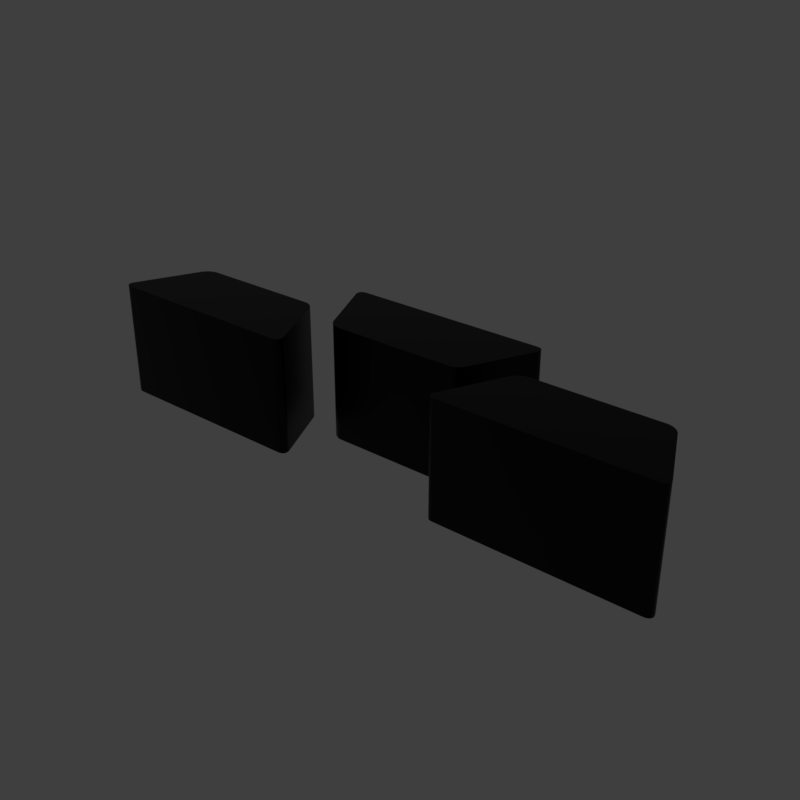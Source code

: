 # Source: diginssm.blend  (saved by Blender 2.79.6; exported with 4.5.12 LTS)
import bpy
from mathutils import Matrix  # noqa: F401  (used for matrix-valued properties, if any)

bpy.ops.wm.read_factory_settings(use_empty=True)
scene = bpy.context.scene
scene.name = 'main'

# ---- collections
col_collection_1 = bpy.data.collections.new('Collection 1'); scene.collection.children.link(col_collection_1)

# ---- materials (node trees are filled in below, after node groups)
mat_prox_alum_061 = bpy.data.materials.new('prox_alum.061')
mat_prox_alum_061.alpha_threshold = 0.0
mat_prox_alum_061.diffuse_color = (0.1933, 0.1933, 0.1933, 1.0)
mat_prox_alum_061.roughness = 0.5
mat_prox_kevlar_061 = bpy.data.materials.new('prox_kevlar.061')
mat_prox_kevlar_061.alpha_threshold = 0.0
mat_prox_kevlar_061.diffuse_color = (0.03737, 0.03737, 0.03737, 1.0)
mat_prox_kevlar_061.roughness = 0.5
mat_prox_rough_plastic_004 = bpy.data.materials.new('prox_rough_plastic.004')
mat_prox_rough_plastic_004.alpha_threshold = 0.0
mat_prox_rough_plastic_004.diffuse_color = (0.1013, 0.1013, 0.1013, 1.0)
mat_prox_rough_plastic_004.roughness = 0.5
mat_prox_easy_spec_061 = bpy.data.materials.new('prox_easy_spec.061')
mat_prox_easy_spec_061.alpha_threshold = 0.0
mat_prox_easy_spec_061.diffuse_color = (0.2791, 0.2791, 0.2791, 1.0)
mat_prox_easy_spec_061.roughness = 0.5
mat_prox_soap_059 = bpy.data.materials.new('prox_soap.059')
mat_prox_soap_059.alpha_threshold = 0.0
mat_prox_soap_059.diffuse_color = (0.8, 0.5447, 0.3018, 1.0)
mat_prox_soap_059.roughness = 0.5
mat_prox_emission_059 = bpy.data.materials.new('prox_emission.059')
mat_prox_emission_059.alpha_threshold = 0.0
mat_prox_emission_059.diffuse_color = (0.3973, 0.7023, 0.9681, 1.0)
mat_prox_emission_059.roughness = 0.5

# ---- node groups
ng_auto_smooth = bpy.data.node_groups.new('Auto Smooth', 'GeometryNodeTree')
_s = ng_auto_smooth.interface.new_socket(name='Geometry', in_out='OUTPUT', socket_type='NodeSocketGeometry')
_s = ng_auto_smooth.interface.new_socket(name='Geometry', in_out='INPUT', socket_type='NodeSocketGeometry')
_s = ng_auto_smooth.interface.new_socket(name='Angle', in_out='INPUT', socket_type='NodeSocketFloat')
_s.subtype = 'ANGLE'
_s.min_value = 0.0
_s.max_value = 3.142
ng_auto_smooth.is_modifier = True
_N = ng_auto_smooth.nodes; _L = ng_auto_smooth.links
n0 = _N.new('NodeGroupOutput'); n0.name = 'Group Output'; n0.location = (480, -100)
n1 = _N.new('NodeGroupInput'); n1.name = 'Group Input'; n1.location = (-420, -300)
n2 = _N.new('NodeGroupInput'); n2.name = 'Group Input.001'; n2.location = (-60, -100)
n3 = _N.new('GeometryNodeSetShadeSmooth'); n3.name = 'Set Shade Smooth'; n3.location = (120, -100)
n3.domain = 'EDGE'
n4 = _N.new('GeometryNodeSetShadeSmooth'); n4.name = 'Set Shade Smooth.001'; n4.location = (300, -100)
n5 = _N.new('GeometryNodeInputMeshEdgeAngle'); n5.name = 'Edge Angle'; n5.location = (-420, -220)
n6 = _N.new('GeometryNodeInputEdgeSmooth'); n6.name = 'Is Edge Smooth'; n6.location = (-60, -160)
n7 = _N.new('GeometryNodeInputShadeSmooth'); n7.name = 'Is Face Smooth'; n7.location = (-240, -340)
n8 = _N.new('FunctionNodeBooleanMath'); n8.name = 'Boolean Math'; n8.location = (-60, -220)
n9 = _N.new('FunctionNodeCompare'); n9.name = 'Compare'; n9.location = (-240, -180)
n9.operation = 'LESS_EQUAL'
_L.new(n5.outputs[0], n9.inputs[0])
_L.new(n4.outputs[0], n0.inputs[0])
_L.new(n1.outputs[1], n9.inputs[1])
_L.new(n9.outputs[0], n8.inputs[0])
_L.new(n7.outputs[0], n8.inputs[1])
_L.new(n2.outputs[0], n3.inputs[0])
_L.new(n6.outputs[0], n3.inputs[1])
_L.new(n3.outputs[0], n4.inputs[0])
_L.new(n8.outputs[0], n3.inputs[2])
n0.is_active_output = True

# ---- material node trees
mat_prox_alum_061.use_nodes = True; mat_prox_alum_061.node_tree.nodes.clear()
_N = mat_prox_alum_061.node_tree.nodes; _L = mat_prox_alum_061.node_tree.links
n0 = _N.new('ShaderNodeOutputMaterial'); n0.name = 'Material Output'; n0.location = (300, 300)
n1 = _N.new('ShaderNodeBsdfPrincipled'); n1.name = 'Principled BSDF'; n1.location = (10, 300)
n1.width = 150
n1.subsurface_method = 'BURLEY'
n1.inputs[0].default_value = (0.3217, 0.3217, 0.3217, 1.0)
n1.inputs[1].default_value = 1.0
n1.inputs[2].default_value = 0.1633
n1.inputs[3].default_value = 1.45
n1.inputs[9].default_value = (1.0, 1.0, 1.0)
n1.inputs[13].default_value = 0.119
n1.inputs[15].default_value = 0.7959
n1.inputs[16].default_value = 0.8299
n1.inputs[24].default_value = 0.1605
_L.new(n1.outputs[0], n0.inputs[0])
n0.is_active_output = True
mat_prox_kevlar_061.use_nodes = True; mat_prox_kevlar_061.node_tree.nodes.clear()
_N = mat_prox_kevlar_061.node_tree.nodes; _L = mat_prox_kevlar_061.node_tree.links
n0 = _N.new('ShaderNodeOutputMaterial'); n0.name = 'Material Output'; n0.location = (300, 300)
n1 = _N.new('ShaderNodeBsdfPrincipled'); n1.name = 'Principled BSDF'; n1.location = (10, 300)
n1.width = 150
n1.subsurface_method = 'BURLEY'
n1.inputs[0].default_value = (0.0, 0.0, 0.0, 1.0)
n1.inputs[2].default_value = 0.3401
n1.inputs[3].default_value = 1.45
n1.inputs[9].default_value = (1.0, 1.0, 1.0)
n1.inputs[13].default_value = 0.2143
_L.new(n1.outputs[0], n0.inputs[0])
n0.is_active_output = True
mat_prox_rough_plastic_004.use_nodes = True; mat_prox_rough_plastic_004.node_tree.nodes.clear()
_N = mat_prox_rough_plastic_004.node_tree.nodes; _L = mat_prox_rough_plastic_004.node_tree.links
n0 = _N.new('ShaderNodeOutputMaterial'); n0.name = 'Material Output'; n0.location = (300, 300)
n1 = _N.new('ShaderNodeBsdfPrincipled'); n1.name = 'Principled BSDF'; n1.location = (10, 300)
n1.width = 150
n1.subsurface_method = 'BURLEY'
n1.inputs[0].default_value = (0.111, 0.09, 0.07, 1.0)
n1.inputs[2].default_value = 0.3673
n1.inputs[3].default_value = 1.45
n1.inputs[9].default_value = (1.0, 1.0, 1.0)
n1.inputs[13].default_value = 0.1803
_L.new(n1.outputs[0], n0.inputs[0])
n0.is_active_output = True
mat_prox_easy_spec_061.use_nodes = True; mat_prox_easy_spec_061.node_tree.nodes.clear()
_N = mat_prox_easy_spec_061.node_tree.nodes; _L = mat_prox_easy_spec_061.node_tree.links
n0 = _N.new('ShaderNodeOutputMaterial'); n0.name = 'Material Output'; n0.location = (300, 300)
n1 = _N.new('ShaderNodeBsdfPrincipled'); n1.name = 'Principled BSDF'; n1.location = (10, 300)
n1.width = 150
n1.subsurface_method = 'BURLEY'
n1.inputs[0].default_value = (0.1372, 0.1372, 0.1372, 1.0)
n1.inputs[2].default_value = 0.2245
n1.inputs[3].default_value = 1.45
n1.inputs[9].default_value = (1.0, 1.0, 1.0)
n1.inputs[13].default_value = 0.09864
n1.inputs[19].default_value = 0.25
_L.new(n1.outputs[0], n0.inputs[0])
n0.is_active_output = True
mat_prox_soap_059.use_nodes = True; mat_prox_soap_059.node_tree.nodes.clear()
_N = mat_prox_soap_059.node_tree.nodes; _L = mat_prox_soap_059.node_tree.links
n0 = _N.new('ShaderNodeOutputMaterial'); n0.name = 'Material Output'; n0.location = (300, 300)
n1 = _N.new('ShaderNodeLayerWeight'); n1.name = 'Layer Weight.001'; n1.location = (-898, 224)
n2 = _N.new('ShaderNodeValToRGB'); n2.name = 'ColorRamp.001'; n2.location = (-744, 215)
n2.color_ramp.interpolation = 'B_SPLINE'
while len(n2.color_ramp.elements) > 1: n2.color_ramp.elements.remove(n2.color_ramp.elements[-1])
n2.color_ramp.elements[0].position = 0.0; n2.color_ramp.elements[0].color = (1.0, 0.0, 0.2363, 1.0)
_e = n2.color_ramp.elements.new(0.1477); _e.color = (0.0, 0.1135, 0.6103, 1.0)
_e = n2.color_ramp.elements.new(0.2773); _e.color = (0.2081, 0.332, 0.6265, 1.0)
_e = n2.color_ramp.elements.new(0.5); _e.color = (0.5089, 0.1741, 0.6181, 1.0)
_e = n2.color_ramp.elements.new(0.6818); _e.color = (0.7544, 0.04821, 0.0, 1.0)
_e = n2.color_ramp.elements.new(0.8511); _e.color = (0.336, 0.5043, 0.1917, 1.0)
_e = n2.color_ramp.elements.new(1.0); _e.color = (0.01772, 0.3483, 1.0, 1.0)
n3 = _N.new('ShaderNodeMix'); n3.name = 'Mix.001'; n3.location = (-424, 179)
n3.data_type = 'RGBA'
n3.inputs[0].default_value = 0.7909
n4 = _N.new('ShaderNodeBsdfPrincipled'); n4.name = 'Principled BSDF.002'; n4.location = (-242, 264)
n4.width = 150
n4.subsurface_method = 'BURLEY'
n4.inputs[2].default_value = 0.525
n4.inputs[3].default_value = 1.45
n4.inputs[9].default_value = (1.0, 1.0, 1.0)
n4.inputs[13].default_value = 0.975
n4.inputs[18].default_value = 1.0
n4.inputs[19].default_value = 0.25
n5 = _N.new('ShaderNodeBsdfGlass'); n5.name = 'Glass BSDF'; n5.location = (-9, 118)
n5.distribution = 'BECKMANN'
n5.inputs[2].default_value = 1.45
n6 = _N.new('ShaderNodeMixShader'); n6.name = 'Mix Shader'; n6.location = (-12, 267)
n6.inputs[0].default_value = 0.4455
_L.new(n1.outputs[1], n2.inputs[0])
_L.new(n2.outputs[0], n3.inputs[6])
_L.new(n4.outputs[0], n6.inputs[1])
_L.new(n3.outputs[2], n4.inputs[0])
_L.new(n5.outputs[0], n6.inputs[2])
_L.new(n2.outputs[0], n5.inputs[0])
_L.new(n6.outputs[0], n0.inputs[0])
n0.is_active_output = True
mat_prox_emission_059.use_nodes = True; mat_prox_emission_059.node_tree.nodes.clear()
_N = mat_prox_emission_059.node_tree.nodes; _L = mat_prox_emission_059.node_tree.links
n0 = _N.new('ShaderNodeOutputMaterial'); n0.name = 'Material Output'; n0.location = (446, 300)
n1 = _N.new('ShaderNodeEmission'); n1.name = 'Emission'; n1.location = (156, 300)
n1.inputs[1].default_value = 4.0
n2 = _N.new('ShaderNodeLayerWeight'); n2.name = 'Layer Weight'; n2.location = (-631, 360)
n3 = _N.new('ShaderNodeValToRGB'); n3.name = 'ColorRamp'; n3.location = (-450, 370)
n3.color_ramp.interpolation = 'B_SPLINE'
while len(n3.color_ramp.elements) > 1: n3.color_ramp.elements.remove(n3.color_ramp.elements[-1])
n3.color_ramp.elements[0].position = 0.1864; n3.color_ramp.elements[0].color = (1.0, 0.02556, 0.0, 1.0)
_e = n3.color_ramp.elements.new(0.8045); _e.color = (1.0, 0.2244, 0.007333, 1.0)
_e = n3.color_ramp.elements.new(0.9909); _e.color = (1.0, 1.0, 1.0, 1.0)
n4 = _N.new('ShaderNodeMix'); n4.name = 'Mix'; n4.location = (-92, 333)
n4.data_type = 'RGBA'
n4.blend_type = 'COLOR'
n4.inputs[0].default_value = 0.8273
_L.new(n2.outputs[1], n3.inputs[0])
_L.new(n1.outputs[0], n0.inputs[0])
_L.new(n4.outputs[2], n1.inputs[0])
_L.new(n3.outputs[0], n4.inputs[7])
n0.is_active_output = True

# ---- world
world_world = bpy.data.worlds.new('World'); scene.world = world_world
world_world.use_nodes = True; world_world.node_tree.nodes.clear()
_N = world_world.node_tree.nodes; _L = world_world.node_tree.links
n0 = _N.new('ShaderNodeOutputWorld'); n0.name = 'World Output'; n0.location = (300, 300)
n1 = _N.new('ShaderNodeBackground'); n1.name = 'Background'; n1.location = (10, 300)
n1.inputs[0].default_value = (0.05, 0.05, 0.05, 1.0)
_L.new(n1.outputs[0], n0.inputs[0])
n0.is_active_output = True
world_world.use_sun_shadow = False
world_world.sun_shadow_jitter_overblur = 0.0

# ---- meshes
me_ap_diginssm = bpy.data.meshes.new('AP_diginssm')
me_ap_diginssm.from_pydata([(-0.9713, -0.1538, 0.0), (0.9713, -0.1538, 0.0), (-0.9713, 0.3211, 0.0), (0.9713, 0.3211, 0.0), (-0.931, 0.2808, 0.0), (-0.931, -0.1134, 0.0), (0.931, -0.1134, 0.0), (0.931, 0.2808, 0.0), (0.0, 0.08367, 0.0)], [], [(5, 4, 2, 0), (6, 5, 0, 1), (7, 6, 1, 3), (4, 7, 3, 2), (5, 6, 8), (6, 7, 8), (7, 4, 8), (4, 5, 8)])
me_ap_diginssm.materials.append(None)
me_ap_diginssm.materials.append(None)
me_ap_diginssm.materials.append(None)
me_ap_diginssm.materials.append(None)
me_ap_diginssm.use_remesh_preserve_volume = False
me_ap_diginssm.use_remesh_preserve_attributes = False
me_ap_diginssm.use_mirror_vertex_groups = False
me_ap_diginssm.update()
me_bb_diginssm = bpy.data.meshes.new('BB_diginssm')
me_bb_diginssm.from_pydata([(0.9146, -0.134, 0.0252), (0.9385, -0.09685, 0.0252), (0.9236, -0.133, 0.02503), (0.9319, -0.1292, 0.02497), (0.9381, -0.1228, 0.02494), (0.9413, -0.1145, 0.02497), (0.9413, -0.1055, 0.02503), (0.8477, 0.1024, 0.02522), (0.7987, 0.134, 0.02522), (0.8429, 0.1106, 0.02513), (0.8359, 0.1183, 0.02515), (0.8274, 0.1248, 0.02516), (0.818, 0.1298, 0.02515), (0.8081, 0.133, 0.02513), (-0.9385, -0.09685, 0.0252), (-0.9146, -0.134, 0.0252), (-0.9413, -0.1055, 0.02503), (-0.9413, -0.1145, 0.02497), (-0.9381, -0.1228, 0.02494), (-0.9319, -0.1292, 0.02497), (-0.9236, -0.133, 0.02503), (-0.7987, 0.134, 0.02522), (-0.8477, 0.1024, 0.02522), (-0.8081, 0.133, 0.02513), (-0.818, 0.1298, 0.02515), (-0.8274, 0.1248, 0.02516), (-0.8359, 0.1183, 0.02515), (-0.8429, 0.1106, 0.02513), (-0.2873, -0.134, 0.0252), (-0.2634, -0.09685, 0.0252), (-0.2783, -0.133, 0.02503), (-0.27, -0.1292, 0.02497), (-0.2638, -0.1228, 0.02494), (-0.2606, -0.1145, 0.02497), (-0.2606, -0.1055, 0.02503), (-0.3541, 0.1024, 0.02522), (-0.4032, 0.134, 0.02522), (-0.359, 0.1106, 0.02513), (-0.366, 0.1183, 0.02515), (-0.3744, 0.1248, 0.02516), (-0.3838, 0.1298, 0.02515), (-0.3937, 0.133, 0.02513), (0.2634, -0.09685, 0.0252), (0.2873, -0.134, 0.0252), (0.2606, -0.1055, 0.02503), (0.2606, -0.1145, 0.02497), (0.2638, -0.1228, 0.02494), (0.27, -0.1292, 0.02497), (0.2783, -0.133, 0.02503), (0.4032, 0.134, 0.02522), (0.3541, 0.1024, 0.02522), (0.3937, 0.133, 0.02513), (0.3838, 0.1298, 0.02515), (0.3744, 0.1248, 0.02516), (0.366, 0.1183, 0.02515), (0.359, 0.1106, 0.02513), (-0.3137, 0.309, 0.0252), (-0.3376, 0.2719, 0.0252), (-0.3227, 0.308, 0.02503), (-0.3309, 0.3042, 0.02497), (-0.3372, 0.2979, 0.02494), (-0.3404, 0.2896, 0.02497), (-0.3404, 0.2805, 0.02503), (-0.2468, 0.07261, 0.02522), (-0.1977, 0.04104, 0.02522), (-0.242, 0.06444, 0.02513), (-0.235, 0.05676, 0.02515), (-0.2265, 0.05025, 0.02516), (-0.2171, 0.04525, 0.02515), (-0.2072, 0.04205, 0.02513), (0.3376, 0.2719, 0.0252), (0.3137, 0.309, 0.0252), (0.3404, 0.2805, 0.02503), (0.3404, 0.2896, 0.02497), (0.3372, 0.2979, 0.02494), (0.3309, 0.3042, 0.02497), (0.3227, 0.308, 0.02503), (0.1977, 0.04104, 0.02522), (0.2468, 0.07261, 0.02522), (0.2072, 0.04205, 0.02513), (0.2171, 0.04525, 0.02515), (0.2265, 0.05025, 0.02516), (0.235, 0.05676, 0.02515), (0.242, 0.06444, 0.02513), (0.2873, -0.134, -0.3727), (0.2634, -0.09685, -0.3727), (0.2783, -0.133, -0.3726), (0.27, -0.1292, -0.3725), (0.2638, -0.1228, -0.3725), (0.2606, -0.1145, -0.3725), (0.2606, -0.1055, -0.3726), (-0.4032, 0.134, -0.3728), (-0.3541, 0.1024, -0.3728), (-0.3937, 0.133, -0.3727), (-0.3838, 0.1298, -0.3727), (-0.3744, 0.1248, -0.3727), (-0.366, 0.1183, -0.3727), (-0.359, 0.1106, -0.3727), (-0.2634, -0.09685, -0.3727), (-0.2873, -0.134, -0.3727), (-0.2606, -0.1055, -0.3726), (-0.2606, -0.1145, -0.3725), (-0.2638, -0.1228, -0.3725), (-0.27, -0.1292, -0.3725), (-0.2783, -0.133, -0.3726), (0.9385, -0.09685, -0.3727), (0.9146, -0.134, -0.3727), (0.9413, -0.1055, -0.3726), (0.9413, -0.1145, -0.3725), (0.9381, -0.1228, -0.3725), (0.9319, -0.1292, -0.3725), (0.9236, -0.133, -0.3726), (0.7987, 0.134, -0.3728), (0.8477, 0.1024, -0.3728), (0.8081, 0.133, -0.3727), (0.818, 0.1298, -0.3727), (0.8274, 0.1248, -0.3727), (0.8359, 0.1183, -0.3727), (0.8429, 0.1106, -0.3727), (-0.8477, 0.1024, -0.3728), (-0.7987, 0.134, -0.3728), (-0.8429, 0.1106, -0.3727), (-0.8359, 0.1183, -0.3727), (-0.8274, 0.1248, -0.3727), (-0.818, 0.1298, -0.3727), (-0.8081, 0.133, -0.3727), (-0.9146, -0.134, -0.3727), (-0.9385, -0.09685, -0.3727), (-0.9236, -0.133, -0.3726), (-0.9319, -0.1292, -0.3725), (-0.9381, -0.1228, -0.3725), (-0.9413, -0.1145, -0.3725), (-0.9413, -0.1055, -0.3726), (0.3541, 0.1024, -0.3728), (0.4032, 0.134, -0.3728), (0.359, 0.1106, -0.3727), (0.366, 0.1183, -0.3727), (0.3744, 0.1248, -0.3727), (0.3838, 0.1298, -0.3727), (0.3937, 0.133, -0.3727), (-0.3376, 0.2719, -0.3727), (-0.3137, 0.309, -0.3727), (-0.3404, 0.2805, -0.3726), (-0.3404, 0.2896, -0.3725), (-0.3372, 0.2979, -0.3725), (-0.3309, 0.3042, -0.3725), (-0.3227, 0.308, -0.3726), (-0.1977, 0.04104, -0.3728), (-0.2468, 0.07261, -0.3728), (-0.2072, 0.04205, -0.3727), (-0.2171, 0.04525, -0.3727), (-0.2265, 0.05025, -0.3727), (-0.235, 0.05676, -0.3727), (-0.242, 0.06444, -0.3727), (0.3137, 0.309, -0.3727), (0.3376, 0.2719, -0.3727), (0.3227, 0.308, -0.3726), (0.3309, 0.3042, -0.3725), (0.3372, 0.2979, -0.3725), (0.3404, 0.2896, -0.3725), (0.3404, 0.2805, -0.3726), (0.2468, 0.07261, -0.3728), (0.1977, 0.04104, -0.3728), (0.242, 0.06444, -0.3727), (0.235, 0.05676, -0.3727), (0.2265, 0.05025, -0.3727), (0.2171, 0.04525, -0.3727), (0.2072, 0.04205, -0.3727)], [], [(154, 156, 157, 158, 159, 160, 155, 161, 163, 164, 165, 166, 167, 162, 147, 149, 150, 151, 152, 153, 148, 140, 142, 143, 144, 145, 146, 141), (126, 128, 129, 130, 131, 132, 127, 119, 121, 122, 123, 124, 125, 120, 91, 93, 94, 95, 96, 97, 92, 98, 100, 101, 102, 103, 104, 99), (29, 98, 92, 35), (1, 105, 113, 7), (57, 140, 148, 63), (22, 119, 127, 14), (70, 72, 73, 74, 75, 76, 71, 56, 58, 59, 60, 61, 62, 57, 63, 65, 66, 67, 68, 69, 64, 77, 79, 80, 81, 82, 83, 78), (91, 120, 21, 36), (71, 154, 141, 56), (147, 162, 77, 64), (78, 161, 155, 70), (8, 112, 134, 49), (105, 107, 108, 109, 110, 111, 106, 84, 86, 87, 88, 89, 90, 85, 133, 135, 136, 137, 138, 139, 134, 112, 114, 115, 116, 117, 118, 113), (84, 106, 0, 43), (50, 133, 85, 42), (14, 16, 17, 18, 19, 20, 15, 28, 30, 31, 32, 33, 34, 29, 35, 37, 38, 39, 40, 41, 36, 21, 23, 24, 25, 26, 27, 22), (15, 126, 99, 28), (84, 43, 48, 86), (86, 48, 47, 87), (87, 47, 46, 88), (88, 46, 45, 89), (89, 45, 44, 90), (90, 44, 42, 85), (133, 50, 55, 135), (135, 55, 54, 136), (136, 54, 53, 137), (137, 53, 52, 138), (138, 52, 51, 139), (139, 51, 49, 134), (91, 36, 41, 93), (93, 41, 40, 94), (94, 40, 39, 95), (95, 39, 38, 96), (96, 38, 37, 97), (97, 37, 35, 92), (28, 99, 104, 30), (30, 104, 103, 31), (31, 103, 102, 32), (32, 102, 101, 33), (33, 101, 100, 34), (34, 100, 98, 29), (63, 148, 153, 65), (65, 153, 152, 66), (66, 152, 151, 67), (67, 151, 150, 68), (68, 150, 149, 69), (69, 149, 147, 64), (140, 57, 62, 142), (142, 62, 61, 143), (143, 61, 60, 144), (144, 60, 59, 145), (145, 59, 58, 146), (146, 58, 56, 141), (7, 113, 118, 9), (9, 118, 117, 10), (10, 117, 116, 11), (11, 116, 115, 12), (12, 115, 114, 13), (13, 114, 112, 8), (105, 1, 6, 107), (107, 6, 5, 108), (108, 5, 4, 109), (109, 4, 3, 110), (110, 3, 2, 111), (111, 2, 0, 106), (70, 155, 160, 72), (72, 160, 159, 73), (73, 159, 158, 74), (74, 158, 157, 75), (75, 157, 156, 76), (76, 156, 154, 71), (161, 78, 83, 163), (163, 83, 82, 164), (164, 82, 81, 165), (165, 81, 80, 166), (166, 80, 79, 167), (167, 79, 77, 162), (21, 120, 125, 23), (23, 125, 124, 24), (24, 124, 123, 25), (25, 123, 122, 26), (26, 122, 121, 27), (27, 121, 119, 22), (14, 127, 132, 16), (16, 132, 131, 17), (17, 131, 130, 18), (18, 130, 129, 19), (19, 129, 128, 20), (20, 128, 126, 15), (0, 2, 3, 4, 5, 6, 1, 7, 9, 10, 11, 12, 13, 8, 49, 51, 52, 53, 54, 55, 50, 42, 44, 45, 46, 47, 48, 43)])
me_bb_diginssm.polygons.foreach_set('use_smooth', [True] * 90)
me_bb_diginssm.polygons.foreach_set('material_index', [1, 1, 1, 1, 1, 1, 1, 1, 1, 1, 1, 1, 1, 1, 1, 1, 1, 1, 1, 1, 1, 1, 1, 1, 1, 1, 1, 1, 1, 1, 1, 1, 1, 1, 1, 1, 1, 1, 1, 1, 1, 1, 1, 1, 1, 1, 1, 1, 1, 1, 1, 1, 1, 1, 1, 1, 1, 1, 1, 1, 1, 1, 1, 1, 1, 1, 1, 1, 1, 1, 1, 1, 1, 1, 1, 1, 1, 1, 1, 1, 1, 1, 1, 1, 1, 1, 1, 1, 1, 1])
_k = set([(0, 2), (0, 43), (1, 6), (1, 7), (2, 3), (3, 4), (4, 5), (5, 6), (7, 9), (8, 13), (8, 49), (9, 10), (10, 11), (11, 12), (12, 13), (14, 16), (14, 22), (15, 20), (15, 28), (16, 17), (17, 18), (18, 19), (19, 20), (21, 23), (21, 36), (22, 27), (23, 24), (24, 25), (25, 26), (26, 27), (28, 30), (29, 34), (29, 35), (30, 31), (31, 32), (32, 33), (33, 34), (35, 37), (36, 41), (37, 38), (38, 39), (39, 40), (40, 41), (42, 44), (42, 50), (43, 48), (44, 45), (45, 46), (46, 47), (47, 48), (49, 51), (50, 55), (51, 52), (52, 53), (53, 54), (54, 55), (56, 58), (56, 71), (57, 62), (57, 63), (58, 59), (59, 60), (60, 61), (61, 62), (63, 65), (64, 69), (64, 77), (65, 66), (66, 67), (67, 68), (68, 69), (70, 72), (70, 78), (71, 76), (72, 73), (73, 74), (74, 75), (75, 76), (77, 79), (78, 83), (79, 80), (80, 81), (81, 82), (82, 83), (84, 86), (84, 106), (85, 90), (85, 133), (86, 87), (87, 88), (88, 89), (89, 90), (91, 93), (91, 120), (92, 97), (92, 98), (93, 94), (94, 95), (95, 96), (96, 97), (98, 100), (99, 104), (99, 126), (100, 101), (101, 102), (102, 103), (103, 104), (105, 107), (105, 113), (106, 111), (107, 108), (108, 109), (109, 110), (110, 111), (112, 114), (112, 134), (113, 118), (114, 115), (115, 116), (116, 117), (117, 118), (119, 121), (119, 127), (120, 125), (121, 122), (122, 123), (123, 124), (124, 125), (126, 128), (127, 132), (128, 129), (129, 130), (130, 131), (131, 132), (133, 135), (134, 139), (135, 136), (136, 137), (137, 138), (138, 139), (140, 142), (140, 148), (141, 146), (141, 154), (142, 143), (143, 144), (144, 145), (145, 146), (147, 149), (147, 162), (148, 153), (149, 150), (150, 151), (151, 152), (152, 153), (154, 156), (155, 160), (155, 161), (156, 157), (157, 158), (158, 159), (159, 160), (161, 163), (162, 167), (163, 164), (164, 165), (165, 166), (166, 167)])
me_bb_diginssm.attributes.new('sharp_edge', 'BOOLEAN', 'EDGE').data.foreach_set('value', [ (min(e.vertices), max(e.vertices)) in _k for e in me_bb_diginssm.edges])
_k = {(84, 86): 1.0, (43, 48): 1.0, (86, 87): 1.0, (47, 48): 1.0, (87, 88): 1.0, (46, 47): 1.0, (88, 89): 1.0, (45, 46): 1.0, (89, 90): 1.0, (44, 45): 1.0, (85, 90): 1.0, (42, 44): 1.0, (133, 135): 1.0, (50, 55): 1.0, (135, 136): 1.0, (54, 55): 1.0, (136, 137): 1.0, (53, 54): 1.0, (137, 138): 1.0, (52, 53): 1.0, (138, 139): 1.0, (51, 52): 1.0, (134, 139): 1.0, (49, 51): 1.0, (91, 93): 1.0, (36, 41): 1.0, (93, 94): 1.0, (40, 41): 1.0, (94, 95): 1.0, (39, 40): 1.0, (95, 96): 1.0, (38, 39): 1.0, (96, 97): 1.0, (37, 38): 1.0, (92, 97): 1.0, (35, 37): 1.0, (28, 30): 1.0, (99, 104): 1.0, (30, 31): 1.0, (103, 104): 1.0, (31, 32): 1.0, (102, 103): 1.0, (32, 33): 1.0, (101, 102): 1.0, (33, 34): 1.0, (100, 101): 1.0, (29, 34): 1.0, (98, 100): 1.0, (63, 65): 1.0, (148, 153): 1.0, (65, 66): 1.0, (152, 153): 1.0, (66, 67): 1.0, (151, 152): 1.0, (67, 68): 1.0, (150, 151): 1.0, (68, 69): 1.0, (149, 150): 1.0, (64, 69): 1.0, (147, 149): 1.0, (140, 142): 1.0, (57, 62): 1.0, (142, 143): 1.0, (61, 62): 1.0, (143, 144): 1.0, (60, 61): 1.0, (144, 145): 1.0, (59, 60): 1.0, (145, 146): 1.0, (58, 59): 1.0, (141, 146): 1.0, (56, 58): 1.0, (7, 9): 1.0, (113, 118): 1.0, (9, 10): 1.0, (117, 118): 1.0, (10, 11): 1.0, (116, 117): 1.0, (11, 12): 1.0, (115, 116): 1.0, (12, 13): 1.0, (114, 115): 1.0, (8, 13): 1.0, (112, 114): 1.0, (105, 107): 1.0, (1, 6): 1.0, (107, 108): 1.0, (5, 6): 1.0, (108, 109): 1.0, (4, 5): 1.0, (109, 110): 1.0, (3, 4): 1.0, (110, 111): 1.0, (2, 3): 1.0, (106, 111): 1.0, (0, 2): 1.0, (70, 72): 1.0, (155, 160): 1.0, (72, 73): 1.0, (159, 160): 1.0, (73, 74): 1.0, (158, 159): 1.0, (74, 75): 1.0, (157, 158): 1.0, (75, 76): 1.0, (156, 157): 1.0, (71, 76): 1.0, (154, 156): 1.0, (161, 163): 1.0, (78, 83): 1.0, (163, 164): 1.0, (82, 83): 1.0, (164, 165): 1.0, (81, 82): 1.0, (165, 166): 1.0, (80, 81): 1.0, (166, 167): 1.0, (79, 80): 1.0, (162, 167): 1.0, (77, 79): 1.0, (21, 23): 1.0, (120, 125): 1.0, (23, 24): 1.0, (124, 125): 1.0, (24, 25): 1.0, (123, 124): 1.0, (25, 26): 1.0, (122, 123): 1.0, (26, 27): 1.0, (121, 122): 1.0, (22, 27): 1.0, (119, 121): 1.0, (14, 16): 1.0, (127, 132): 1.0, (16, 17): 1.0, (131, 132): 1.0, (17, 18): 1.0, (130, 131): 1.0, (18, 19): 1.0, (129, 130): 1.0, (19, 20): 1.0, (128, 129): 1.0, (15, 20): 1.0, (126, 128): 1.0, (0, 43): 1.0, (1, 7): 1.0, (8, 49): 1.0, (42, 50): 1.0, (84, 106): 1.0, (105, 113): 1.0, (112, 134): 1.0, (14, 22): 1.0, (119, 127): 1.0, (15, 28): 1.0, (29, 35): 1.0, (21, 36): 1.0, (99, 126): 1.0, (91, 120): 1.0, (92, 98): 1.0, (85, 133): 1.0, (70, 78): 1.0, (56, 71): 1.0, (57, 63): 1.0, (64, 77): 1.0, (141, 154): 1.0, (140, 148): 1.0, (147, 162): 1.0, (155, 161): 1.0}
me_bb_diginssm.attributes.new('crease_edge', 'FLOAT', 'EDGE').data.foreach_set('value', [_k.get((min(e.vertices), max(e.vertices)), 0.0) for e in me_bb_diginssm.edges])
me_bb_diginssm.materials.append(None)
me_bb_diginssm.materials.append(None)
me_bb_diginssm.materials.append(None)
me_bb_diginssm.materials.append(None)
me_bb_diginssm.use_remesh_preserve_volume = False
me_bb_diginssm.use_remesh_preserve_attributes = False
me_bb_diginssm.use_mirror_vertex_groups = False
me_bb_diginssm.update()
me_ob_diginssm = bpy.data.meshes.new('OB_diginssm')
me_ob_diginssm.from_pydata([(0.9142, -0.1272, 0.0), (0.9322, -0.09927, 0.0), (0.9217, -0.1263, 0.0), (0.9278, -0.1235, 0.0), (0.9322, -0.119, 0.0), (0.9344, -0.1132, 0.0), (0.9344, -0.1065, 0.0), (0.8417, 0.09927, 0.0), (0.7983, 0.1272, 0.0), (0.8374, 0.1065, 0.0), (0.8313, 0.1132, 0.0), (0.8237, 0.119, 0.0), (0.8154, 0.1235, 0.0), (0.8067, 0.1263, 0.0), (-0.9322, -0.09927, 0.0), (-0.9142, -0.1272, 0.0), (-0.9344, -0.1065, 0.0), (-0.9344, -0.1132, 0.0), (-0.9322, -0.119, 0.0), (-0.9278, -0.1235, 0.0), (-0.9217, -0.1263, 0.0), (-0.7983, 0.1272, 0.0), (-0.8417, 0.09927, 0.0), (-0.8067, 0.1263, 0.0), (-0.8154, 0.1235, 0.0), (-0.8237, 0.119, 0.0), (-0.8313, 0.1132, 0.0), (-0.8374, 0.1065, 0.0), (-0.2877, -0.1272, 0.0), (-0.2697, -0.09927, 0.0), (-0.2802, -0.1263, 0.0), (-0.274, -0.1235, 0.0), (-0.2697, -0.119, 0.0), (-0.2674, -0.1132, 0.0), (-0.2674, -0.1065, 0.0), (-0.3601, 0.09927, 0.0), (-0.4036, 0.1272, 0.0), (-0.3645, 0.1065, 0.0), (-0.3706, 0.1132, 0.0), (-0.3781, 0.119, 0.0), (-0.3865, 0.1235, 0.0), (-0.3952, 0.1263, 0.0), (0.2697, -0.09927, 0.0), (0.2877, -0.1272, 0.0), (0.2674, -0.1065, 0.0), (0.2674, -0.1132, 0.0), (0.2697, -0.119, 0.0), (0.274, -0.1235, 0.0), (0.2802, -0.1263, 0.0), (0.4036, 0.1272, 0.0), (0.3601, 0.09927, 0.0), (0.3952, 0.1263, 0.0), (0.3865, 0.1235, 0.0), (0.3781, 0.119, 0.0), (0.3706, 0.1132, 0.0), (0.3645, 0.1065, 0.0), (-0.3132, 0.3023, 0.0), (-0.3312, 0.2743, 0.0), (-0.3208, 0.3013, 0.0), (-0.3269, 0.2985, 0.0), (-0.3312, 0.2941, 0.0), (-0.3335, 0.2883, 0.0), (-0.3335, 0.2815, 0.0), (-0.2408, 0.07576, 0.0), (-0.1974, 0.0478, 0.0), (-0.2365, 0.06852, 0.0), (-0.2303, 0.06178, 0.0), (-0.2228, 0.05599, 0.0), (-0.2144, 0.05154, 0.0), (-0.2057, 0.04875, 0.0), (0.3312, 0.2743, 0.0), (0.3132, 0.3023, 0.0), (0.3335, 0.2815, 0.0), (0.3335, 0.2883, 0.0), (0.3312, 0.2941, 0.0), (0.3269, 0.2985, 0.0), (0.3208, 0.3013, 0.0), (0.1974, 0.0478, 0.0), (0.2408, 0.07576, 0.0), (0.2057, 0.04875, 0.0), (0.2144, 0.05154, 0.0), (0.2228, 0.05599, 0.0), (0.2303, 0.06178, 0.0), (0.2365, 0.06852, 0.0), (0.2877, -0.1272, -0.3662), (0.2697, -0.09927, -0.3662), (0.2802, -0.1263, -0.3662), (0.274, -0.1235, -0.3662), (0.2697, -0.119, -0.3662), (0.2674, -0.1132, -0.3662), (0.2674, -0.1065, -0.3662), (-0.4036, 0.1272, -0.3662), (-0.3601, 0.09927, -0.3662), (-0.3952, 0.1263, -0.3662), (-0.3865, 0.1235, -0.3662), (-0.3781, 0.119, -0.3662), (-0.3706, 0.1132, -0.3662), (-0.3645, 0.1065, -0.3662), (-0.2697, -0.09927, -0.3662), (-0.2877, -0.1272, -0.3662), (-0.2674, -0.1065, -0.3662), (-0.2674, -0.1132, -0.3662), (-0.2697, -0.119, -0.3662), (-0.274, -0.1235, -0.3662), (-0.2802, -0.1263, -0.3662), (0.9322, -0.09927, -0.3662), (0.9142, -0.1272, -0.3662), (0.9344, -0.1065, -0.3662), (0.9344, -0.1132, -0.3662), (0.9322, -0.119, -0.3662), (0.9278, -0.1235, -0.3662), (0.9217, -0.1263, -0.3662), (0.7983, 0.1272, -0.3662), (0.8417, 0.09927, -0.3662), (0.8067, 0.1263, -0.3662), (0.8154, 0.1235, -0.3662), (0.8237, 0.119, -0.3662), (0.8313, 0.1132, -0.3662), (0.8374, 0.1065, -0.3662), (-0.8417, 0.09927, -0.3662), (-0.7983, 0.1272, -0.3662), (-0.8374, 0.1065, -0.3662), (-0.8313, 0.1132, -0.3662), (-0.8237, 0.119, -0.3662), (-0.8154, 0.1235, -0.3662), (-0.8067, 0.1263, -0.3662), (-0.9142, -0.1272, -0.3662), (-0.9322, -0.09927, -0.3662), (-0.9217, -0.1263, -0.3662), (-0.9278, -0.1235, -0.3662), (-0.9322, -0.119, -0.3662), (-0.9344, -0.1132, -0.3662), (-0.9344, -0.1065, -0.3662), (0.3601, 0.09927, -0.3662), (0.4036, 0.1272, -0.3662), (0.3645, 0.1065, -0.3662), (0.3706, 0.1132, -0.3662), (0.3781, 0.119, -0.3662), (0.3865, 0.1235, -0.3662), (0.3952, 0.1263, -0.3662), (-0.3312, 0.2743, -0.3662), (-0.3132, 0.3023, -0.3662), (-0.3335, 0.2815, -0.3662), (-0.3335, 0.2883, -0.3662), (-0.3312, 0.2941, -0.3662), (-0.3269, 0.2985, -0.3662), (-0.3208, 0.3013, -0.3662), (-0.1974, 0.0478, -0.3662), (-0.2408, 0.07576, -0.3662), (-0.2057, 0.04875, -0.3662), (-0.2144, 0.05154, -0.3662), (-0.2228, 0.05599, -0.3662), (-0.2303, 0.06178, -0.3662), (-0.2365, 0.06852, -0.3662), (0.3132, 0.3023, -0.3662), (0.3312, 0.2743, -0.3662), (0.3208, 0.3013, -0.3662), (0.3269, 0.2985, -0.3662), (0.3312, 0.2941, -0.3662), (0.3335, 0.2883, -0.3662), (0.3335, 0.2815, -0.3662), (0.2408, 0.07576, -0.3662), (0.1974, 0.0478, -0.3662), (0.2365, 0.06852, -0.3662), (0.2303, 0.06178, -0.3662), (0.2228, 0.05599, -0.3662), (0.2144, 0.05154, -0.3662), (0.2057, 0.04875, -0.3662)], [], [(154, 156, 157, 158, 159, 160, 155, 161, 163, 164, 165, 166, 167, 162, 147, 149, 150, 151, 152, 153, 148, 140, 142, 143, 144, 145, 146, 141), (126, 128, 129, 130, 131, 132, 127, 119, 121, 122, 123, 124, 125, 120, 91, 93, 94, 95, 96, 97, 92, 98, 100, 101, 102, 103, 104, 99), (29, 98, 92, 35), (1, 105, 113, 7), (57, 140, 148, 63), (22, 119, 127, 14), (70, 72, 73, 74, 75, 76, 71, 56, 58, 59, 60, 61, 62, 57, 63, 65, 66, 67, 68, 69, 64, 77, 79, 80, 81, 82, 83, 78), (91, 120, 21, 36), (71, 154, 141, 56), (147, 162, 77, 64), (78, 161, 155, 70), (8, 112, 134, 49), (105, 107, 108, 109, 110, 111, 106, 84, 86, 87, 88, 89, 90, 85, 133, 135, 136, 137, 138, 139, 134, 112, 114, 115, 116, 117, 118, 113), (84, 106, 0, 43), (50, 133, 85, 42), (14, 16, 17, 18, 19, 20, 15, 28, 30, 31, 32, 33, 34, 29, 35, 37, 38, 39, 40, 41, 36, 21, 23, 24, 25, 26, 27, 22), (15, 126, 99, 28), (84, 43, 48, 86), (86, 48, 47, 87), (87, 47, 46, 88), (88, 46, 45, 89), (89, 45, 44, 90), (90, 44, 42, 85), (133, 50, 55, 135), (135, 55, 54, 136), (136, 54, 53, 137), (137, 53, 52, 138), (138, 52, 51, 139), (139, 51, 49, 134), (91, 36, 41, 93), (93, 41, 40, 94), (94, 40, 39, 95), (95, 39, 38, 96), (96, 38, 37, 97), (97, 37, 35, 92), (28, 99, 104, 30), (30, 104, 103, 31), (31, 103, 102, 32), (32, 102, 101, 33), (33, 101, 100, 34), (34, 100, 98, 29), (63, 148, 153, 65), (65, 153, 152, 66), (66, 152, 151, 67), (67, 151, 150, 68), (68, 150, 149, 69), (69, 149, 147, 64), (140, 57, 62, 142), (142, 62, 61, 143), (143, 61, 60, 144), (144, 60, 59, 145), (145, 59, 58, 146), (146, 58, 56, 141), (7, 113, 118, 9), (9, 118, 117, 10), (10, 117, 116, 11), (11, 116, 115, 12), (12, 115, 114, 13), (13, 114, 112, 8), (105, 1, 6, 107), (107, 6, 5, 108), (108, 5, 4, 109), (109, 4, 3, 110), (110, 3, 2, 111), (111, 2, 0, 106), (70, 155, 160, 72), (72, 160, 159, 73), (73, 159, 158, 74), (74, 158, 157, 75), (75, 157, 156, 76), (76, 156, 154, 71), (161, 78, 83, 163), (163, 83, 82, 164), (164, 82, 81, 165), (165, 81, 80, 166), (166, 80, 79, 167), (167, 79, 77, 162), (21, 120, 125, 23), (23, 125, 124, 24), (24, 124, 123, 25), (25, 123, 122, 26), (26, 122, 121, 27), (27, 121, 119, 22), (14, 127, 132, 16), (16, 132, 131, 17), (17, 131, 130, 18), (18, 130, 129, 19), (19, 129, 128, 20), (20, 128, 126, 15), (0, 2, 3, 4, 5, 6, 1, 7, 9, 10, 11, 12, 13, 8, 49, 51, 52, 53, 54, 55, 50, 42, 44, 45, 46, 47, 48, 43)])
me_ob_diginssm.polygons.foreach_set('use_smooth', [True] * 90)
me_ob_diginssm.polygons.foreach_set('material_index', [1, 1, 1, 1, 1, 1, 1, 1, 1, 1, 1, 1, 1, 1, 1, 1, 1, 1, 1, 1, 1, 1, 1, 1, 1, 1, 1, 1, 1, 1, 1, 1, 1, 1, 1, 1, 1, 1, 1, 1, 1, 1, 1, 1, 1, 1, 1, 1, 1, 1, 1, 1, 1, 1, 1, 1, 1, 1, 1, 1, 1, 1, 1, 1, 1, 1, 1, 1, 1, 1, 1, 1, 1, 1, 1, 1, 1, 1, 1, 1, 1, 1, 1, 1, 1, 1, 1, 1, 1, 1])
_k = set([(0, 2), (0, 43), (1, 6), (1, 7), (2, 3), (3, 4), (4, 5), (5, 6), (7, 9), (8, 13), (8, 49), (9, 10), (10, 11), (11, 12), (12, 13), (14, 16), (14, 22), (15, 20), (15, 28), (16, 17), (17, 18), (18, 19), (19, 20), (21, 23), (21, 36), (22, 27), (23, 24), (24, 25), (25, 26), (26, 27), (28, 30), (29, 34), (29, 35), (30, 31), (31, 32), (32, 33), (33, 34), (35, 37), (36, 41), (37, 38), (38, 39), (39, 40), (40, 41), (42, 44), (42, 50), (43, 48), (44, 45), (45, 46), (46, 47), (47, 48), (49, 51), (50, 55), (51, 52), (52, 53), (53, 54), (54, 55), (56, 58), (56, 71), (57, 62), (57, 63), (58, 59), (59, 60), (60, 61), (61, 62), (63, 65), (64, 69), (64, 77), (65, 66), (66, 67), (67, 68), (68, 69), (70, 72), (70, 78), (71, 76), (72, 73), (73, 74), (74, 75), (75, 76), (77, 79), (78, 83), (79, 80), (80, 81), (81, 82), (82, 83), (84, 86), (84, 106), (85, 90), (85, 133), (86, 87), (87, 88), (88, 89), (89, 90), (91, 93), (91, 120), (92, 97), (92, 98), (93, 94), (94, 95), (95, 96), (96, 97), (98, 100), (99, 104), (99, 126), (100, 101), (101, 102), (102, 103), (103, 104), (105, 107), (105, 113), (106, 111), (107, 108), (108, 109), (109, 110), (110, 111), (112, 114), (112, 134), (113, 118), (114, 115), (115, 116), (116, 117), (117, 118), (119, 121), (119, 127), (120, 125), (121, 122), (122, 123), (123, 124), (124, 125), (126, 128), (127, 132), (128, 129), (129, 130), (130, 131), (131, 132), (133, 135), (134, 139), (135, 136), (136, 137), (137, 138), (138, 139), (140, 142), (140, 148), (141, 146), (141, 154), (142, 143), (143, 144), (144, 145), (145, 146), (147, 149), (147, 162), (148, 153), (149, 150), (150, 151), (151, 152), (152, 153), (154, 156), (155, 160), (155, 161), (156, 157), (157, 158), (158, 159), (159, 160), (161, 163), (162, 167), (163, 164), (164, 165), (165, 166), (166, 167)])
me_ob_diginssm.attributes.new('sharp_edge', 'BOOLEAN', 'EDGE').data.foreach_set('value', [ (min(e.vertices), max(e.vertices)) in _k for e in me_ob_diginssm.edges])
_k = {(84, 86): 1.0, (43, 48): 1.0, (86, 87): 1.0, (47, 48): 1.0, (87, 88): 1.0, (46, 47): 1.0, (88, 89): 1.0, (45, 46): 1.0, (89, 90): 1.0, (44, 45): 1.0, (85, 90): 1.0, (42, 44): 1.0, (133, 135): 1.0, (50, 55): 1.0, (135, 136): 1.0, (54, 55): 1.0, (136, 137): 1.0, (53, 54): 1.0, (137, 138): 1.0, (52, 53): 1.0, (138, 139): 1.0, (51, 52): 1.0, (134, 139): 1.0, (49, 51): 1.0, (91, 93): 1.0, (36, 41): 1.0, (93, 94): 1.0, (40, 41): 1.0, (94, 95): 1.0, (39, 40): 1.0, (95, 96): 1.0, (38, 39): 1.0, (96, 97): 1.0, (37, 38): 1.0, (92, 97): 1.0, (35, 37): 1.0, (28, 30): 1.0, (99, 104): 1.0, (30, 31): 1.0, (103, 104): 1.0, (31, 32): 1.0, (102, 103): 1.0, (32, 33): 1.0, (101, 102): 1.0, (33, 34): 1.0, (100, 101): 1.0, (29, 34): 1.0, (98, 100): 1.0, (63, 65): 1.0, (148, 153): 1.0, (65, 66): 1.0, (152, 153): 1.0, (66, 67): 1.0, (151, 152): 1.0, (67, 68): 1.0, (150, 151): 1.0, (68, 69): 1.0, (149, 150): 1.0, (64, 69): 1.0, (147, 149): 1.0, (140, 142): 1.0, (57, 62): 1.0, (142, 143): 1.0, (61, 62): 1.0, (143, 144): 1.0, (60, 61): 1.0, (144, 145): 1.0, (59, 60): 1.0, (145, 146): 1.0, (58, 59): 1.0, (141, 146): 1.0, (56, 58): 1.0, (7, 9): 1.0, (113, 118): 1.0, (9, 10): 1.0, (117, 118): 1.0, (10, 11): 1.0, (116, 117): 1.0, (11, 12): 1.0, (115, 116): 1.0, (12, 13): 1.0, (114, 115): 1.0, (8, 13): 1.0, (112, 114): 1.0, (105, 107): 1.0, (1, 6): 1.0, (107, 108): 1.0, (5, 6): 1.0, (108, 109): 1.0, (4, 5): 1.0, (109, 110): 1.0, (3, 4): 1.0, (110, 111): 1.0, (2, 3): 1.0, (106, 111): 1.0, (0, 2): 1.0, (70, 72): 1.0, (155, 160): 1.0, (72, 73): 1.0, (159, 160): 1.0, (73, 74): 1.0, (158, 159): 1.0, (74, 75): 1.0, (157, 158): 1.0, (75, 76): 1.0, (156, 157): 1.0, (71, 76): 1.0, (154, 156): 1.0, (161, 163): 1.0, (78, 83): 1.0, (163, 164): 1.0, (82, 83): 1.0, (164, 165): 1.0, (81, 82): 1.0, (165, 166): 1.0, (80, 81): 1.0, (166, 167): 1.0, (79, 80): 1.0, (162, 167): 1.0, (77, 79): 1.0, (21, 23): 1.0, (120, 125): 1.0, (23, 24): 1.0, (124, 125): 1.0, (24, 25): 1.0, (123, 124): 1.0, (25, 26): 1.0, (122, 123): 1.0, (26, 27): 1.0, (121, 122): 1.0, (22, 27): 1.0, (119, 121): 1.0, (14, 16): 1.0, (127, 132): 1.0, (16, 17): 1.0, (131, 132): 1.0, (17, 18): 1.0, (130, 131): 1.0, (18, 19): 1.0, (129, 130): 1.0, (19, 20): 1.0, (128, 129): 1.0, (15, 20): 1.0, (126, 128): 1.0, (0, 43): 1.0, (1, 7): 1.0, (8, 49): 1.0, (42, 50): 1.0, (84, 106): 1.0, (105, 113): 1.0, (112, 134): 1.0, (14, 22): 1.0, (119, 127): 1.0, (15, 28): 1.0, (29, 35): 1.0, (21, 36): 1.0, (99, 126): 1.0, (91, 120): 1.0, (92, 98): 1.0, (85, 133): 1.0, (70, 78): 1.0, (56, 71): 1.0, (57, 63): 1.0, (64, 77): 1.0, (141, 154): 1.0, (140, 148): 1.0, (147, 162): 1.0, (155, 161): 1.0}
me_ob_diginssm.attributes.new('crease_edge', 'FLOAT', 'EDGE').data.foreach_set('value', [_k.get((min(e.vertices), max(e.vertices)), 0.0) for e in me_ob_diginssm.edges])
me_ob_diginssm.materials.append(mat_prox_alum_061)
me_ob_diginssm.materials.append(mat_prox_kevlar_061)
me_ob_diginssm.materials.append(mat_prox_rough_plastic_004)
me_ob_diginssm.materials.append(mat_prox_easy_spec_061)
me_ob_diginssm.materials.append(mat_prox_soap_059)
me_ob_diginssm.materials.append(mat_prox_emission_059)
me_ob_diginssm.use_remesh_preserve_volume = False
me_ob_diginssm.use_remesh_preserve_attributes = False
me_ob_diginssm.use_mirror_vertex_groups = False
me_ob_diginssm.update()

# ---- objects
ob_ap_diginssm = bpy.data.objects.new('AP_diginssm', me_ap_diginssm)
ob_bb_diginssm = bpy.data.objects.new('BB_diginssm', me_bb_diginssm)
ob_ob_diginssm = bpy.data.objects.new('OB_diginssm', me_ob_diginssm)

# ---- transforms, parenting, visibility, modifiers, constraints
ob_ap_diginssm.location = (0.0, 0.0, 0.0)
ob_ap_diginssm.hide_render = True
ob_ap_diginssm.visible_camera = False
ob_ap_diginssm.visible_diffuse = False
ob_ap_diginssm.visible_glossy = False
ob_ap_diginssm.visible_transmission = False
ob_ap_diginssm.visible_volume_scatter = False
ob_ap_diginssm.visible_shadow = False
ob_ap_diginssm.display_type = 'WIRE'
ob_ap_diginssm.show_wire = True
ob_ap_diginssm.show_all_edges = True
ob_ap_diginssm.show_in_front = True
ob_ap_diginssm.lineart.crease_threshold = 0.0
ob_bb_diginssm.parent = ob_ap_diginssm
ob_bb_diginssm.location = (0.0, 0.0, 0.0)
ob_bb_diginssm.hide_render = True
ob_bb_diginssm.visible_camera = False
ob_bb_diginssm.visible_diffuse = False
ob_bb_diginssm.visible_glossy = False
ob_bb_diginssm.visible_transmission = False
ob_bb_diginssm.visible_volume_scatter = False
ob_bb_diginssm.visible_shadow = False
ob_bb_diginssm.display_type = 'WIRE'
ob_bb_diginssm.show_wire = True
ob_bb_diginssm.show_all_edges = True
ob_bb_diginssm.lineart.crease_threshold = 0.0
_m = ob_bb_diginssm.modifiers.new('Auto Smooth', 'NODES')
_m.node_group = ng_auto_smooth
_gi = [s.identifier for s in ng_auto_smooth.interface.items_tree if s.item_type == 'SOCKET' and s.in_out == 'INPUT']
_m[_gi[1]] = 1.047  # Angle
ob_ob_diginssm.parent = ob_ap_diginssm
ob_ob_diginssm.location = (0.0, 0.0, 0.0)
ob_ob_diginssm.display_type = 'SOLID'
ob_ob_diginssm.show_transparent = True
ob_ob_diginssm.lineart.crease_threshold = 0.0
_m = ob_ob_diginssm.modifiers.new('Auto Smooth', 'NODES')
_m.node_group = ng_auto_smooth
_gi = [s.identifier for s in ng_auto_smooth.interface.items_tree if s.item_type == 'SOCKET' and s.in_out == 'INPUT']
_m[_gi[1]] = 1.047  # Angle

# ---- collection membership
col_collection_1.objects.link(ob_ap_diginssm)
col_collection_1.objects.link(ob_bb_diginssm)
col_collection_1.objects.link(ob_ob_diginssm)

# ---- scene / render settings (as saved in the file)
scene.frame_start = 1; scene.frame_end = 100; scene.frame_set(1)
scene.render.engine = 'CYCLES'
scene.render.image_settings.color_depth = '16'
scene.render.image_settings.compression = 90
scene.render.resolution_x = 1024
scene.render.resolution_y = 1024
scene.render.resolution_percentage = 50
scene.render.dither_intensity = 0.0
scene.render.use_simplify = True
scene.render.use_persistent_data = True
scene.cycles.use_denoising = False
scene.cycles.samples = 100
scene.cycles.sampling_pattern = 'TABULATED_SOBOL'
scene.cycles.light_sampling_threshold = 0.0
scene.cycles.use_adaptive_sampling = False
scene.cycles.use_light_tree = False
scene.cycles.caustics_reflective = False
scene.cycles.caustics_refractive = False
scene.cycles.blur_glossy = 4.0
scene.cycles.max_bounces = 4
scene.cycles.transmission_bounces = 4
scene.cycles.volume_bounces = 2
scene.cycles.transparent_max_bounces = 4
scene.cycles.use_animated_seed = True
scene.cycles.sample_clamp_direct = 4.0
scene.cycles.sample_clamp_indirect = 2.0
scene.cycles.debug_bvh_type = 'STATIC_BVH'
scene.view_settings.view_transform = 'Standard'
bpy.context.view_layer.update()

# ---- added for rendering (the .blend has no active camera): camera
cam_auto = bpy.data.cameras.new('AutoCamera')
cam_auto.lens = 50.0
cam_auto.sensor_width = 36.0
cam_auto.clip_end = 1000.0
ob_auto_camera = bpy.data.objects.new('AutoCamera', cam_auto)
scene.collection.objects.link(ob_auto_camera)
ob_auto_camera.location = (1.80624, -2.07997, 1.26188)
ob_auto_camera.rotation_euler = (1.09748, -7.21219e-08, 0.694738)
scene.camera = ob_auto_camera
bpy.context.view_layer.update()
